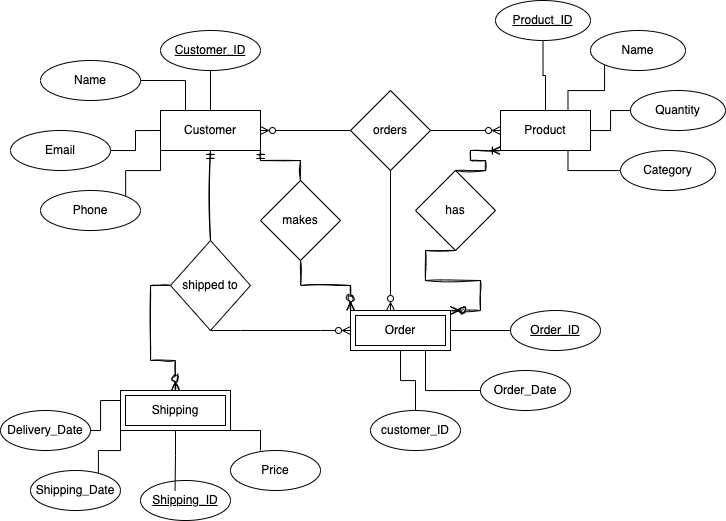

The diagram above was exported from draw.io. Its source (the exported page's mxGraphModel, read from the mxfile embedded in the PNG):
<mxGraphModel dx="1113" dy="853" grid="1" gridSize="10" guides="1" tooltips="1" connect="1" arrows="1" fold="1" page="1" pageScale="1" pageWidth="850" pageHeight="1100" math="0" shadow="0">
  <root>
    <mxCell id="qA0b5BSGFKwyh-IM8VBu-0" />
    <mxCell id="qA0b5BSGFKwyh-IM8VBu-1" parent="qA0b5BSGFKwyh-IM8VBu-0" />
    <mxCell id="qA0b5BSGFKwyh-IM8VBu-11" style="edgeStyle=orthogonalEdgeStyle;rounded=0;orthogonalLoop=1;jettySize=auto;html=1;exitX=0;exitY=0.5;exitDx=0;exitDy=0;entryX=1;entryY=0.5;entryDx=0;entryDy=0;endArrow=none;endFill=0;" edge="1" parent="qA0b5BSGFKwyh-IM8VBu-1" source="qA0b5BSGFKwyh-IM8VBu-4" target="qA0b5BSGFKwyh-IM8VBu-7">
      <mxGeometry relative="1" as="geometry" />
    </mxCell>
    <mxCell id="qA0b5BSGFKwyh-IM8VBu-12" style="edgeStyle=orthogonalEdgeStyle;rounded=0;orthogonalLoop=1;jettySize=auto;html=1;exitX=0.5;exitY=0;exitDx=0;exitDy=0;endArrow=none;endFill=0;" edge="1" parent="qA0b5BSGFKwyh-IM8VBu-1" source="qA0b5BSGFKwyh-IM8VBu-4" target="qA0b5BSGFKwyh-IM8VBu-5">
      <mxGeometry relative="1" as="geometry" />
    </mxCell>
    <mxCell id="qA0b5BSGFKwyh-IM8VBu-13" style="edgeStyle=orthogonalEdgeStyle;rounded=0;orthogonalLoop=1;jettySize=auto;html=1;exitX=0.25;exitY=0;exitDx=0;exitDy=0;entryX=1;entryY=0.5;entryDx=0;entryDy=0;endArrow=none;endFill=0;" edge="1" parent="qA0b5BSGFKwyh-IM8VBu-1" source="qA0b5BSGFKwyh-IM8VBu-4" target="qA0b5BSGFKwyh-IM8VBu-6">
      <mxGeometry relative="1" as="geometry" />
    </mxCell>
    <mxCell id="qA0b5BSGFKwyh-IM8VBu-14" style="edgeStyle=orthogonalEdgeStyle;rounded=0;orthogonalLoop=1;jettySize=auto;html=1;exitX=0;exitY=1;exitDx=0;exitDy=0;entryX=1;entryY=0;entryDx=0;entryDy=0;endArrow=none;endFill=0;" edge="1" parent="qA0b5BSGFKwyh-IM8VBu-1" source="qA0b5BSGFKwyh-IM8VBu-4" target="qA0b5BSGFKwyh-IM8VBu-8">
      <mxGeometry relative="1" as="geometry" />
    </mxCell>
    <mxCell id="qA0b5BSGFKwyh-IM8VBu-17" value="" style="edgeStyle=orthogonalEdgeStyle;rounded=0;orthogonalLoop=1;jettySize=auto;html=1;endArrow=none;endFill=0;startArrow=ERzeroToMany;startFill=0;" edge="1" parent="qA0b5BSGFKwyh-IM8VBu-1" source="qA0b5BSGFKwyh-IM8VBu-4" target="qA0b5BSGFKwyh-IM8VBu-16">
      <mxGeometry relative="1" as="geometry" />
    </mxCell>
    <mxCell id="qA0b5BSGFKwyh-IM8VBu-4" value="Customer" style="whiteSpace=wrap;html=1;align=center;" vertex="1" parent="qA0b5BSGFKwyh-IM8VBu-1">
      <mxGeometry x="220" y="220" width="100" height="40" as="geometry" />
    </mxCell>
    <mxCell id="qA0b5BSGFKwyh-IM8VBu-5" value="Customer_ID" style="ellipse;whiteSpace=wrap;html=1;align=center;fontStyle=4;" vertex="1" parent="qA0b5BSGFKwyh-IM8VBu-1">
      <mxGeometry x="220" y="140" width="100" height="40" as="geometry" />
    </mxCell>
    <mxCell id="qA0b5BSGFKwyh-IM8VBu-6" value="Name" style="ellipse;whiteSpace=wrap;html=1;align=center;" vertex="1" parent="qA0b5BSGFKwyh-IM8VBu-1">
      <mxGeometry x="100" y="170" width="100" height="40" as="geometry" />
    </mxCell>
    <mxCell id="qA0b5BSGFKwyh-IM8VBu-7" value="Email" style="ellipse;whiteSpace=wrap;html=1;align=center;" vertex="1" parent="qA0b5BSGFKwyh-IM8VBu-1">
      <mxGeometry x="70" y="240" width="100" height="40" as="geometry" />
    </mxCell>
    <mxCell id="qA0b5BSGFKwyh-IM8VBu-8" value="Phone" style="ellipse;whiteSpace=wrap;html=1;align=center;" vertex="1" parent="qA0b5BSGFKwyh-IM8VBu-1">
      <mxGeometry x="100" y="300" width="100" height="40" as="geometry" />
    </mxCell>
    <mxCell id="qA0b5BSGFKwyh-IM8VBu-19" value="" style="edgeStyle=orthogonalEdgeStyle;rounded=0;orthogonalLoop=1;jettySize=auto;html=1;endArrow=ERzeroToMany;endFill=0;" edge="1" parent="qA0b5BSGFKwyh-IM8VBu-1" source="qA0b5BSGFKwyh-IM8VBu-16" target="qA0b5BSGFKwyh-IM8VBu-18">
      <mxGeometry relative="1" as="geometry" />
    </mxCell>
    <mxCell id="qA0b5BSGFKwyh-IM8VBu-31" value="" style="edgeStyle=orthogonalEdgeStyle;rounded=0;orthogonalLoop=1;jettySize=auto;html=1;endArrow=ERzeroToMany;endFill=0;" edge="1" parent="qA0b5BSGFKwyh-IM8VBu-1" source="qA0b5BSGFKwyh-IM8VBu-16">
      <mxGeometry relative="1" as="geometry">
        <mxPoint x="450" y="420" as="targetPoint" />
      </mxGeometry>
    </mxCell>
    <mxCell id="qA0b5BSGFKwyh-IM8VBu-16" value="orders" style="rhombus;whiteSpace=wrap;html=1;" vertex="1" parent="qA0b5BSGFKwyh-IM8VBu-1">
      <mxGeometry x="410" y="200" width="80" height="80" as="geometry" />
    </mxCell>
    <mxCell id="qA0b5BSGFKwyh-IM8VBu-21" value="" style="edgeStyle=orthogonalEdgeStyle;rounded=0;orthogonalLoop=1;jettySize=auto;html=1;endArrow=none;endFill=0;" edge="1" parent="qA0b5BSGFKwyh-IM8VBu-1" source="qA0b5BSGFKwyh-IM8VBu-18" target="qA0b5BSGFKwyh-IM8VBu-20">
      <mxGeometry relative="1" as="geometry" />
    </mxCell>
    <mxCell id="qA0b5BSGFKwyh-IM8VBu-23" style="edgeStyle=orthogonalEdgeStyle;rounded=0;orthogonalLoop=1;jettySize=auto;html=1;exitX=0.75;exitY=0;exitDx=0;exitDy=0;entryX=0;entryY=1;entryDx=0;entryDy=0;endArrow=none;endFill=0;" edge="1" parent="qA0b5BSGFKwyh-IM8VBu-1" source="qA0b5BSGFKwyh-IM8VBu-18" target="qA0b5BSGFKwyh-IM8VBu-22">
      <mxGeometry relative="1" as="geometry" />
    </mxCell>
    <mxCell id="qA0b5BSGFKwyh-IM8VBu-25" style="edgeStyle=orthogonalEdgeStyle;rounded=0;orthogonalLoop=1;jettySize=auto;html=1;exitX=1;exitY=0.5;exitDx=0;exitDy=0;entryX=0;entryY=0.5;entryDx=0;entryDy=0;endArrow=none;endFill=0;" edge="1" parent="qA0b5BSGFKwyh-IM8VBu-1" source="qA0b5BSGFKwyh-IM8VBu-18" target="qA0b5BSGFKwyh-IM8VBu-24">
      <mxGeometry relative="1" as="geometry" />
    </mxCell>
    <mxCell id="qA0b5BSGFKwyh-IM8VBu-27" style="edgeStyle=orthogonalEdgeStyle;rounded=0;orthogonalLoop=1;jettySize=auto;html=1;exitX=0.75;exitY=1;exitDx=0;exitDy=0;endArrow=none;endFill=0;" edge="1" parent="qA0b5BSGFKwyh-IM8VBu-1" source="qA0b5BSGFKwyh-IM8VBu-18" target="qA0b5BSGFKwyh-IM8VBu-26">
      <mxGeometry relative="1" as="geometry" />
    </mxCell>
    <mxCell id="qA0b5BSGFKwyh-IM8VBu-18" value="Product" style="whiteSpace=wrap;html=1;" vertex="1" parent="qA0b5BSGFKwyh-IM8VBu-1">
      <mxGeometry x="560" y="220" width="90" height="40" as="geometry" />
    </mxCell>
    <mxCell id="qA0b5BSGFKwyh-IM8VBu-20" value="&lt;u&gt;Product_ID&lt;/u&gt;" style="ellipse;whiteSpace=wrap;html=1;" vertex="1" parent="qA0b5BSGFKwyh-IM8VBu-1">
      <mxGeometry x="555" y="110" width="95" height="40" as="geometry" />
    </mxCell>
    <mxCell id="qA0b5BSGFKwyh-IM8VBu-22" value="Name" style="ellipse;whiteSpace=wrap;html=1;" vertex="1" parent="qA0b5BSGFKwyh-IM8VBu-1">
      <mxGeometry x="650" y="140" width="95" height="40" as="geometry" />
    </mxCell>
    <mxCell id="qA0b5BSGFKwyh-IM8VBu-24" value="Quantity" style="ellipse;whiteSpace=wrap;html=1;" vertex="1" parent="qA0b5BSGFKwyh-IM8VBu-1">
      <mxGeometry x="690" y="200" width="95" height="40" as="geometry" />
    </mxCell>
    <mxCell id="qA0b5BSGFKwyh-IM8VBu-26" value="Category" style="ellipse;whiteSpace=wrap;html=1;" vertex="1" parent="qA0b5BSGFKwyh-IM8VBu-1">
      <mxGeometry x="680" y="260" width="95" height="40" as="geometry" />
    </mxCell>
    <mxCell id="tYVJpwobgz3DkERZB6Eg-26" style="edgeStyle=orthogonalEdgeStyle;rounded=0;sketch=1;orthogonalLoop=1;jettySize=auto;html=1;exitX=0;exitY=0.5;exitDx=0;exitDy=0;endArrow=ERzeroToMany;endFill=0;" edge="1" parent="qA0b5BSGFKwyh-IM8VBu-1" source="qA0b5BSGFKwyh-IM8VBu-28" target="tYVJpwobgz3DkERZB6Eg-3">
      <mxGeometry relative="1" as="geometry" />
    </mxCell>
    <mxCell id="tYVJpwobgz3DkERZB6Eg-29" style="edgeStyle=orthogonalEdgeStyle;rounded=0;sketch=1;orthogonalLoop=1;jettySize=auto;html=1;exitX=0.5;exitY=0;exitDx=0;exitDy=0;endArrow=ERmandOne;endFill=0;entryX=0.5;entryY=1;entryDx=0;entryDy=0;" edge="1" parent="qA0b5BSGFKwyh-IM8VBu-1" source="qA0b5BSGFKwyh-IM8VBu-28" target="qA0b5BSGFKwyh-IM8VBu-4">
      <mxGeometry relative="1" as="geometry">
        <mxPoint x="269.6923076923076" y="270" as="targetPoint" />
      </mxGeometry>
    </mxCell>
    <mxCell id="qA0b5BSGFKwyh-IM8VBu-28" value="shipped to" style="rhombus;whiteSpace=wrap;html=1;" vertex="1" parent="qA0b5BSGFKwyh-IM8VBu-1">
      <mxGeometry x="230" y="350" width="80" height="90" as="geometry" />
    </mxCell>
    <mxCell id="qA0b5BSGFKwyh-IM8VBu-32" value="&lt;u&gt;Order_ID&lt;/u&gt;" style="ellipse;whiteSpace=wrap;html=1;" vertex="1" parent="qA0b5BSGFKwyh-IM8VBu-1">
      <mxGeometry x="570" y="420" width="90" height="40" as="geometry" />
    </mxCell>
    <mxCell id="qA0b5BSGFKwyh-IM8VBu-34" value="Order_Date" style="ellipse;whiteSpace=wrap;html=1;" vertex="1" parent="qA0b5BSGFKwyh-IM8VBu-1">
      <mxGeometry x="540" y="480" width="90" height="40" as="geometry" />
    </mxCell>
    <mxCell id="qA0b5BSGFKwyh-IM8VBu-37" value="&lt;u&gt;Shipping_ID&lt;/u&gt;" style="ellipse;whiteSpace=wrap;html=1;" vertex="1" parent="qA0b5BSGFKwyh-IM8VBu-1">
      <mxGeometry x="200" y="590" width="90" height="40" as="geometry" />
    </mxCell>
    <mxCell id="qA0b5BSGFKwyh-IM8VBu-38" value="Shipping_Date" style="ellipse;whiteSpace=wrap;html=1;" vertex="1" parent="qA0b5BSGFKwyh-IM8VBu-1">
      <mxGeometry x="90" y="580" width="90" height="40" as="geometry" />
    </mxCell>
    <mxCell id="qA0b5BSGFKwyh-IM8VBu-39" value="Delivery_Date" style="ellipse;whiteSpace=wrap;html=1;" vertex="1" parent="qA0b5BSGFKwyh-IM8VBu-1">
      <mxGeometry x="60" y="520" width="90" height="40" as="geometry" />
    </mxCell>
    <mxCell id="qA0b5BSGFKwyh-IM8VBu-40" value="Price" style="ellipse;whiteSpace=wrap;html=1;" vertex="1" parent="qA0b5BSGFKwyh-IM8VBu-1">
      <mxGeometry x="290" y="560" width="90" height="40" as="geometry" />
    </mxCell>
    <mxCell id="tYVJpwobgz3DkERZB6Eg-1" style="edgeStyle=orthogonalEdgeStyle;rounded=0;orthogonalLoop=1;jettySize=auto;html=1;exitX=1;exitY=0.5;exitDx=0;exitDy=0;entryX=0;entryY=0.5;entryDx=0;entryDy=0;endArrow=none;endFill=0;" edge="1" parent="qA0b5BSGFKwyh-IM8VBu-1" source="tYVJpwobgz3DkERZB6Eg-0" target="qA0b5BSGFKwyh-IM8VBu-32">
      <mxGeometry relative="1" as="geometry" />
    </mxCell>
    <mxCell id="tYVJpwobgz3DkERZB6Eg-2" style="edgeStyle=orthogonalEdgeStyle;rounded=0;orthogonalLoop=1;jettySize=auto;html=1;exitX=0.75;exitY=1;exitDx=0;exitDy=0;entryX=0;entryY=0.5;entryDx=0;entryDy=0;endArrow=none;endFill=0;" edge="1" parent="qA0b5BSGFKwyh-IM8VBu-1" source="tYVJpwobgz3DkERZB6Eg-0" target="qA0b5BSGFKwyh-IM8VBu-34">
      <mxGeometry relative="1" as="geometry" />
    </mxCell>
    <mxCell id="tYVJpwobgz3DkERZB6Eg-0" value="Order" style="shape=ext;margin=3;double=1;whiteSpace=wrap;html=1;align=center;" vertex="1" parent="qA0b5BSGFKwyh-IM8VBu-1">
      <mxGeometry x="410" y="420" width="100" height="40" as="geometry" />
    </mxCell>
    <mxCell id="tYVJpwobgz3DkERZB6Eg-4" style="edgeStyle=orthogonalEdgeStyle;rounded=0;orthogonalLoop=1;jettySize=auto;html=1;exitX=0;exitY=0.25;exitDx=0;exitDy=0;entryX=1;entryY=0.5;entryDx=0;entryDy=0;endArrow=none;endFill=0;" edge="1" parent="qA0b5BSGFKwyh-IM8VBu-1" source="tYVJpwobgz3DkERZB6Eg-3" target="qA0b5BSGFKwyh-IM8VBu-39">
      <mxGeometry relative="1" as="geometry" />
    </mxCell>
    <mxCell id="tYVJpwobgz3DkERZB6Eg-5" style="edgeStyle=orthogonalEdgeStyle;rounded=0;orthogonalLoop=1;jettySize=auto;html=1;exitX=0;exitY=1;exitDx=0;exitDy=0;entryX=0.754;entryY=0.072;entryDx=0;entryDy=0;entryPerimeter=0;endArrow=none;endFill=0;" edge="1" parent="qA0b5BSGFKwyh-IM8VBu-1" source="tYVJpwobgz3DkERZB6Eg-3" target="qA0b5BSGFKwyh-IM8VBu-38">
      <mxGeometry relative="1" as="geometry" />
    </mxCell>
    <mxCell id="tYVJpwobgz3DkERZB6Eg-6" style="edgeStyle=orthogonalEdgeStyle;rounded=0;orthogonalLoop=1;jettySize=auto;html=1;exitX=0.5;exitY=1;exitDx=0;exitDy=0;entryX=0.384;entryY=0.25;entryDx=0;entryDy=0;entryPerimeter=0;endArrow=none;endFill=0;" edge="1" parent="qA0b5BSGFKwyh-IM8VBu-1" source="tYVJpwobgz3DkERZB6Eg-3" target="qA0b5BSGFKwyh-IM8VBu-37">
      <mxGeometry relative="1" as="geometry" />
    </mxCell>
    <mxCell id="tYVJpwobgz3DkERZB6Eg-7" style="edgeStyle=orthogonalEdgeStyle;rounded=0;orthogonalLoop=1;jettySize=auto;html=1;exitX=1;exitY=1;exitDx=0;exitDy=0;entryX=0.333;entryY=0;entryDx=0;entryDy=0;entryPerimeter=0;endArrow=none;endFill=0;" edge="1" parent="qA0b5BSGFKwyh-IM8VBu-1" source="tYVJpwobgz3DkERZB6Eg-3" target="qA0b5BSGFKwyh-IM8VBu-40">
      <mxGeometry relative="1" as="geometry" />
    </mxCell>
    <mxCell id="tYVJpwobgz3DkERZB6Eg-12" style="edgeStyle=orthogonalEdgeStyle;rounded=0;orthogonalLoop=1;jettySize=auto;html=1;exitX=0.5;exitY=0;exitDx=0;exitDy=0;endArrow=none;endFill=0;" edge="1" parent="qA0b5BSGFKwyh-IM8VBu-1" source="tYVJpwobgz3DkERZB6Eg-3">
      <mxGeometry relative="1" as="geometry">
        <mxPoint x="234.55555555555543" y="499.55555555555543" as="targetPoint" />
      </mxGeometry>
    </mxCell>
    <mxCell id="tYVJpwobgz3DkERZB6Eg-3" value="Shipping" style="shape=ext;margin=3;double=1;whiteSpace=wrap;html=1;align=center;" vertex="1" parent="qA0b5BSGFKwyh-IM8VBu-1">
      <mxGeometry x="180" y="500" width="110" height="40" as="geometry" />
    </mxCell>
    <mxCell id="tYVJpwobgz3DkERZB6Eg-8" value="" style="edgeStyle=entityRelationEdgeStyle;fontSize=12;html=1;endArrow=ERzeroToMany;endFill=1;rounded=0;exitX=0.5;exitY=1;exitDx=0;exitDy=0;entryX=0;entryY=0.5;entryDx=0;entryDy=0;" edge="1" parent="qA0b5BSGFKwyh-IM8VBu-1" source="qA0b5BSGFKwyh-IM8VBu-28" target="tYVJpwobgz3DkERZB6Eg-0">
      <mxGeometry width="100" height="100" relative="1" as="geometry">
        <mxPoint x="390" y="530" as="sourcePoint" />
        <mxPoint x="490" y="430" as="targetPoint" />
      </mxGeometry>
    </mxCell>
    <mxCell id="tYVJpwobgz3DkERZB6Eg-14" style="edgeStyle=orthogonalEdgeStyle;rounded=0;orthogonalLoop=1;jettySize=auto;html=1;exitX=0.5;exitY=0;exitDx=0;exitDy=0;entryX=0.5;entryY=1;entryDx=0;entryDy=0;endArrow=none;endFill=0;" edge="1" parent="qA0b5BSGFKwyh-IM8VBu-1" source="tYVJpwobgz3DkERZB6Eg-13" target="tYVJpwobgz3DkERZB6Eg-0">
      <mxGeometry relative="1" as="geometry" />
    </mxCell>
    <mxCell id="tYVJpwobgz3DkERZB6Eg-13" value="customer_ID" style="ellipse;whiteSpace=wrap;html=1;" vertex="1" parent="qA0b5BSGFKwyh-IM8VBu-1">
      <mxGeometry x="430" y="520" width="90" height="40" as="geometry" />
    </mxCell>
    <mxCell id="tYVJpwobgz3DkERZB6Eg-15" value="has" style="rhombus;whiteSpace=wrap;html=1;" vertex="1" parent="qA0b5BSGFKwyh-IM8VBu-1">
      <mxGeometry x="475" y="280" width="80" height="80" as="geometry" />
    </mxCell>
    <mxCell id="tYVJpwobgz3DkERZB6Eg-17" value="" style="edgeStyle=entityRelationEdgeStyle;fontSize=12;html=1;endArrow=ERoneToMany;rounded=0;sketch=1;entryX=0;entryY=1;entryDx=0;entryDy=0;exitX=0.5;exitY=0;exitDx=0;exitDy=0;" edge="1" parent="qA0b5BSGFKwyh-IM8VBu-1" source="tYVJpwobgz3DkERZB6Eg-15" target="qA0b5BSGFKwyh-IM8VBu-18">
      <mxGeometry width="100" height="100" relative="1" as="geometry">
        <mxPoint x="460" y="470" as="sourcePoint" />
        <mxPoint x="560" y="370" as="targetPoint" />
      </mxGeometry>
    </mxCell>
    <mxCell id="tYVJpwobgz3DkERZB6Eg-18" value="" style="edgeStyle=entityRelationEdgeStyle;fontSize=12;html=1;endArrow=ERzeroToMany;endFill=1;rounded=0;sketch=1;exitX=0.5;exitY=1;exitDx=0;exitDy=0;entryX=1;entryY=0;entryDx=0;entryDy=0;" edge="1" parent="qA0b5BSGFKwyh-IM8VBu-1" source="tYVJpwobgz3DkERZB6Eg-15" target="tYVJpwobgz3DkERZB6Eg-0">
      <mxGeometry width="100" height="100" relative="1" as="geometry">
        <mxPoint x="550" y="410" as="sourcePoint" />
        <mxPoint x="650" y="310" as="targetPoint" />
      </mxGeometry>
    </mxCell>
    <mxCell id="tYVJpwobgz3DkERZB6Eg-32" style="edgeStyle=orthogonalEdgeStyle;rounded=0;sketch=1;orthogonalLoop=1;jettySize=auto;html=1;exitX=0.5;exitY=0;exitDx=0;exitDy=0;entryX=1;entryY=1;entryDx=0;entryDy=0;endArrow=ERmandOne;endFill=0;" edge="1" parent="qA0b5BSGFKwyh-IM8VBu-1" source="tYVJpwobgz3DkERZB6Eg-31" target="qA0b5BSGFKwyh-IM8VBu-4">
      <mxGeometry relative="1" as="geometry" />
    </mxCell>
    <mxCell id="tYVJpwobgz3DkERZB6Eg-33" style="edgeStyle=orthogonalEdgeStyle;rounded=0;sketch=1;orthogonalLoop=1;jettySize=auto;html=1;exitX=0.5;exitY=1;exitDx=0;exitDy=0;entryX=0;entryY=0;entryDx=0;entryDy=0;endArrow=ERzeroToMany;endFill=0;" edge="1" parent="qA0b5BSGFKwyh-IM8VBu-1" source="tYVJpwobgz3DkERZB6Eg-31" target="tYVJpwobgz3DkERZB6Eg-0">
      <mxGeometry relative="1" as="geometry" />
    </mxCell>
    <mxCell id="tYVJpwobgz3DkERZB6Eg-31" value="makes" style="rhombus;whiteSpace=wrap;html=1;" vertex="1" parent="qA0b5BSGFKwyh-IM8VBu-1">
      <mxGeometry x="320" y="290" width="80" height="80" as="geometry" />
    </mxCell>
  </root>
</mxGraphModel>